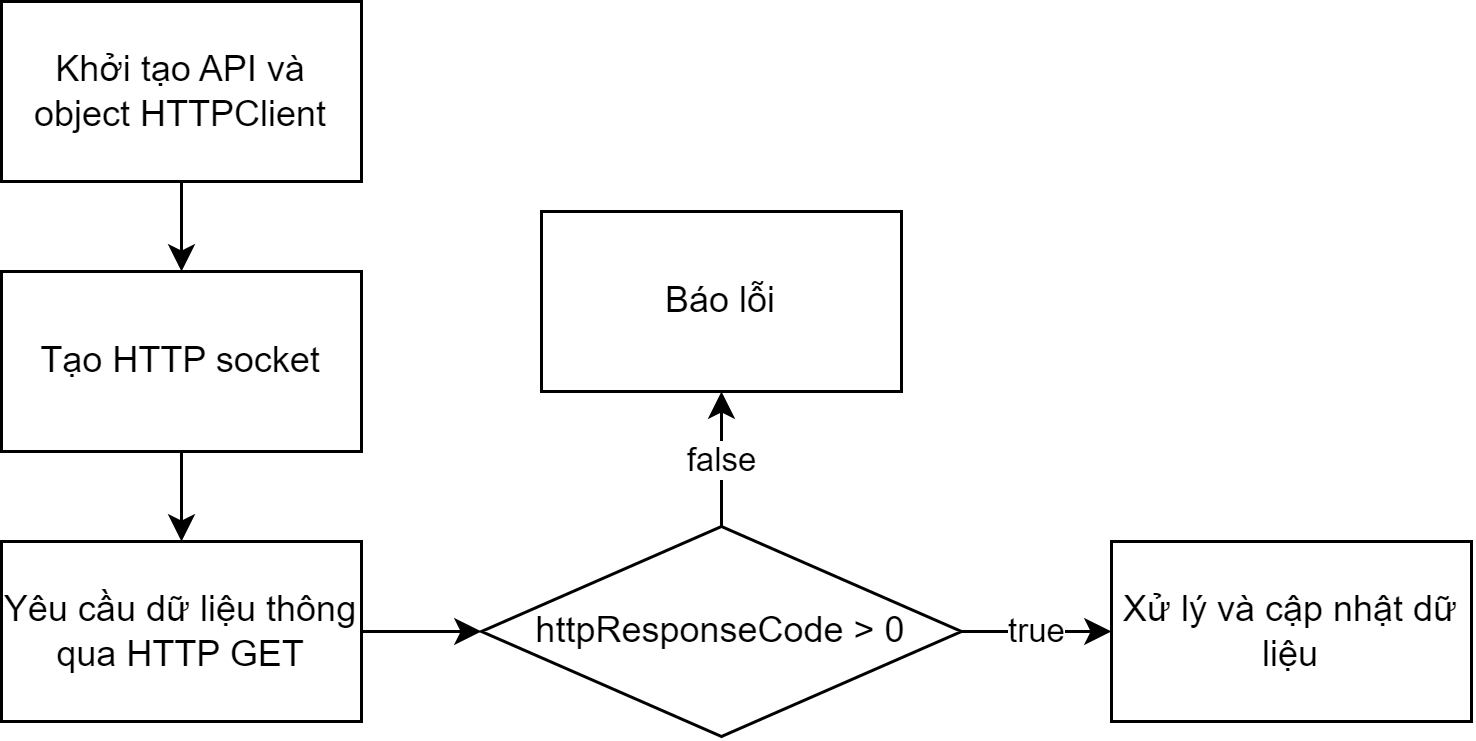

The diagram above was exported from draw.io. Its source (the exported page's mxGraphModel, read from the mxfile embedded in the PNG):
<mxGraphModel dx="863" dy="418" grid="1" gridSize="10" guides="1" tooltips="1" connect="1" arrows="1" fold="1" page="1" pageScale="1" pageWidth="850" pageHeight="1100" math="0" shadow="0">
  <root>
    <mxCell id="0" />
    <mxCell id="1" parent="0" />
    <mxCell id="K5ErCxru_vDPTwtMMYIt-4" style="edgeStyle=orthogonalEdgeStyle;rounded=0;orthogonalLoop=1;jettySize=auto;html=1;entryX=0.5;entryY=0;entryDx=0;entryDy=0;" edge="1" parent="1" source="K5ErCxru_vDPTwtMMYIt-1" target="K5ErCxru_vDPTwtMMYIt-3">
      <mxGeometry relative="1" as="geometry" />
    </mxCell>
    <mxCell id="K5ErCxru_vDPTwtMMYIt-1" value="Khởi tạo API và object HTTPClient" style="rounded=0;whiteSpace=wrap;html=1;" vertex="1" parent="1">
      <mxGeometry x="50" y="20" width="120" height="60" as="geometry" />
    </mxCell>
    <mxCell id="K5ErCxru_vDPTwtMMYIt-6" style="edgeStyle=orthogonalEdgeStyle;rounded=0;orthogonalLoop=1;jettySize=auto;html=1;entryX=0.5;entryY=0;entryDx=0;entryDy=0;" edge="1" parent="1" source="K5ErCxru_vDPTwtMMYIt-3" target="K5ErCxru_vDPTwtMMYIt-5">
      <mxGeometry relative="1" as="geometry" />
    </mxCell>
    <mxCell id="K5ErCxru_vDPTwtMMYIt-3" value="Tạo HTTP socket" style="rounded=0;whiteSpace=wrap;html=1;" vertex="1" parent="1">
      <mxGeometry x="50" y="110" width="120" height="60" as="geometry" />
    </mxCell>
    <mxCell id="WhJdO1IWmosvtBt80qs5-1" style="edgeStyle=orthogonalEdgeStyle;rounded=0;orthogonalLoop=1;jettySize=auto;html=1;entryX=0;entryY=0.5;entryDx=0;entryDy=0;" edge="1" parent="1" source="K5ErCxru_vDPTwtMMYIt-5" target="K5ErCxru_vDPTwtMMYIt-10">
      <mxGeometry relative="1" as="geometry" />
    </mxCell>
    <mxCell id="K5ErCxru_vDPTwtMMYIt-5" value="Yêu cầu dữ liệu thông qua HTTP GET" style="rounded=0;whiteSpace=wrap;html=1;" vertex="1" parent="1">
      <mxGeometry x="50" y="200" width="120" height="60" as="geometry" />
    </mxCell>
    <mxCell id="WhJdO1IWmosvtBt80qs5-5" value="true" style="edgeStyle=orthogonalEdgeStyle;rounded=0;orthogonalLoop=1;jettySize=auto;html=1;" edge="1" parent="1" source="K5ErCxru_vDPTwtMMYIt-10" target="WhJdO1IWmosvtBt80qs5-4">
      <mxGeometry relative="1" as="geometry" />
    </mxCell>
    <mxCell id="WhJdO1IWmosvtBt80qs5-7" value="false" style="edgeStyle=orthogonalEdgeStyle;rounded=0;orthogonalLoop=1;jettySize=auto;html=1;entryX=0.5;entryY=1;entryDx=0;entryDy=0;" edge="1" parent="1" source="K5ErCxru_vDPTwtMMYIt-10" target="WhJdO1IWmosvtBt80qs5-6">
      <mxGeometry relative="1" as="geometry" />
    </mxCell>
    <mxCell id="K5ErCxru_vDPTwtMMYIt-10" value="httpResponseCode &amp;gt; 0" style="rhombus;whiteSpace=wrap;html=1;" vertex="1" parent="1">
      <mxGeometry x="210" y="195" width="160" height="70" as="geometry" />
    </mxCell>
    <mxCell id="WhJdO1IWmosvtBt80qs5-4" value="Xử lý và cập nhật dữ liệu" style="rounded=0;whiteSpace=wrap;html=1;" vertex="1" parent="1">
      <mxGeometry x="420" y="200" width="120" height="60" as="geometry" />
    </mxCell>
    <mxCell id="WhJdO1IWmosvtBt80qs5-6" value="Báo lỗi" style="rounded=0;whiteSpace=wrap;html=1;" vertex="1" parent="1">
      <mxGeometry x="230" y="90" width="120" height="60" as="geometry" />
    </mxCell>
  </root>
</mxGraphModel>